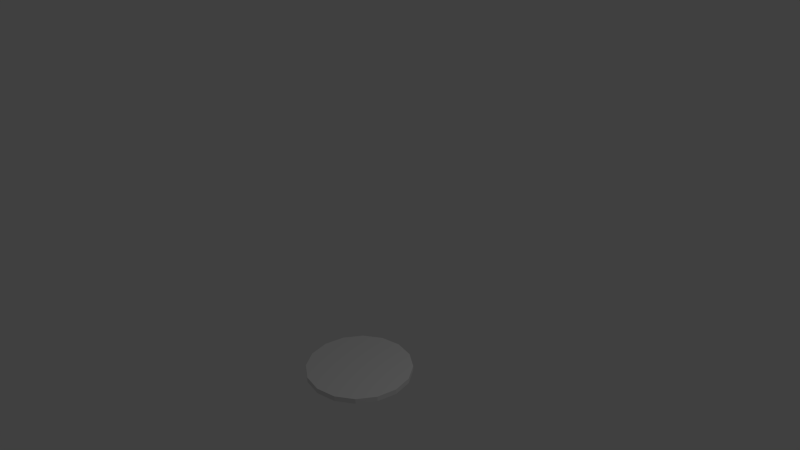 # Source: cointoss.blend  (saved by Blender 2.76.0; exported with 4.5.12 LTS)
import bpy
from mathutils import Matrix  # noqa: F401  (used for matrix-valued properties, if any)

bpy.ops.wm.read_factory_settings(use_empty=True)
scene = bpy.context.scene
scene.name = 'Scene'

# ---- collections
col_collection_1 = bpy.data.collections.new('Collection 1'); scene.collection.children.link(col_collection_1)

# ---- world
world_world = bpy.data.worlds.new('World'); scene.world = world_world
world_world.color = (0.05088, 0.05088, 0.05088)
world_world.use_sun_shadow = False
world_world.sun_shadow_jitter_overblur = 0.0
world_world.cycles.sampling_method = 'MANUAL'
world_world.cycles.sample_map_resolution = 256

# ---- cameras
cam_camera = bpy.data.cameras.new('Camera')
cam_camera.clip_end = 100.0
cam_camera.lens = 35.0
cam_camera.sensor_width = 32.0
cam_camera.sensor_height = 18.0
cam_camera.ortho_scale = 7.314
cam_camera.dof.focus_distance = 0.0
cam_camera.dof.aperture_fstop = 128.0

# ---- lights
light_lamp = bpy.data.lights.new('Lamp', 'POINT')
light_lamp.transmission_factor = 0.0
light_lamp.cutoff_distance = 30.0
light_lamp.energy = 100.0
light_lamp.shadow_buffer_clip_start = 1.001
light_lamp.shadow_soft_size = 0.1
light_lamp.shadow_maximum_resolution = 0.006
light_lamp.use_absolute_resolution = True
light_lamp.cycles.use_multiple_importance_sampling = False

# ---- meshes
me_circle = bpy.data.meshes.new('Circle')
me_circle.from_pydata([(0.0, 1.0, 0.0), (-0.3827, 0.9239, 0.0), (-0.7071, 0.7071, 0.0), (-0.9239, 0.3827, 0.0), (-1.0, -4.371e-08, 0.0), (-0.9239, -0.3827, 0.0), (-0.7071, -0.7071, 0.0), (-0.3827, -0.9239, 0.0), (-1.51e-07, -1.0, 0.0), (0.3827, -0.9239, 0.0), (0.7071, -0.7071, 0.0), (0.9239, -0.3827, 0.0), (1.0, 1.192e-08, 0.0), (0.9239, 0.3827, 0.0), (0.7071, 0.7071, 0.0), (0.3827, 0.9239, 0.0), (0.0, 1.0, 0.1), (-0.3827, 0.9239, 0.1), (-0.7071, 0.7071, 0.1), (-0.9239, 0.3827, 0.1), (-1.0, -4.371e-08, 0.1), (-0.9239, -0.3827, 0.1), (-0.7071, -0.7071, 0.1), (-0.3827, -0.9239, 0.1), (-1.51e-07, -1.0, 0.1), (0.3827, -0.9239, 0.1), (0.7071, -0.7071, 0.1), (0.9239, -0.3827, 0.1), (1.0, 1.192e-08, 0.1), (0.9239, 0.3827, 0.1), (0.7071, 0.7071, 0.1), (0.3827, 0.9239, 0.1), (-3.725e-08, 0.0, 0.1), (-2.98e-08, 0.0, 0.1), (-5.96e-08, 0.0, 0.1), (-5.96e-08, 0.0, 0.1), (-5.96e-08, 1.118e-08, 0.1), (-5.96e-08, 0.0, 0.1), (-5.96e-08, 0.0, 0.1), (-2.98e-08, 0.0, 0.1), (-3.725e-08, 0.0, 0.1), (-2.98e-08, 0.0, 0.1), (-5.96e-08, 0.0, 0.1), (-5.96e-08, 0.0, 0.1), (0.0, 1.118e-08, 0.1), (-5.96e-08, 0.0, 0.1), (-5.96e-08, 0.0, 0.1), (-2.98e-08, 0.0, 0.1), (-3.725e-08, 0.0, 0.0), (-2.98e-08, 0.0, 0.0), (-5.96e-08, 0.0, 0.0), (-5.96e-08, 0.0, 0.0), (-5.96e-08, 1.118e-08, 0.0), (-5.96e-08, 0.0, 0.0), (-5.96e-08, 0.0, 0.0), (-2.98e-08, 0.0, 0.0), (-3.725e-08, 0.0, 0.0), (-2.98e-08, 0.0, 0.0), (-5.96e-08, 0.0, 0.0), (-5.96e-08, 0.0, 0.0), (0.0, 1.118e-08, 0.0), (-5.96e-08, 0.0, 0.0), (-5.96e-08, 0.0, 0.0), (-2.98e-08, 0.0, 0.0)], [], [(10, 9, 25, 26), (3, 2, 18, 19), (11, 10, 26, 27), (4, 3, 19, 20), (12, 11, 27, 28), (5, 4, 20, 21), (13, 12, 28, 29), (6, 5, 21, 22), (14, 13, 29, 30), (7, 6, 22, 23), (15, 14, 30, 31), (8, 7, 23, 24), (1, 0, 16, 17), (0, 15, 31, 16), (9, 8, 24, 25), (2, 1, 17, 18), (16, 31, 47, 32), (25, 24, 40, 41), (18, 17, 33, 34), (26, 25, 41, 42), (19, 18, 34, 35), (27, 26, 42, 43), (20, 19, 35, 36), (28, 27, 43, 44), (21, 20, 36, 37), (29, 28, 44, 45), (22, 21, 37, 38), (30, 29, 45, 46), (23, 22, 38, 39), (31, 30, 46, 47), (24, 23, 39, 40), (17, 16, 32, 33), (9, 10, 58, 57), (2, 3, 51, 50), (10, 11, 59, 58), (3, 4, 52, 51), (11, 12, 60, 59), (4, 5, 53, 52), (12, 13, 61, 60), (5, 6, 54, 53), (13, 14, 62, 61), (6, 7, 55, 54), (14, 15, 63, 62), (7, 8, 56, 55), (0, 1, 49, 48), (15, 0, 48, 63), (8, 9, 57, 56), (1, 2, 50, 49)])
me_circle.use_remesh_preserve_volume = False
me_circle.use_remesh_preserve_attributes = False
me_circle.use_mirror_vertex_groups = False
me_circle.update()

# ---- objects
ob_circle = bpy.data.objects.new('Circle', me_circle)
ob_lamp = bpy.data.objects.new('Lamp', light_lamp)
ob_camera = bpy.data.objects.new('Camera', cam_camera)

# ---- transforms, parenting, visibility, modifiers, constraints
ob_circle.location = (0.0, 0.0, 0.0)
ob_circle.rotation_euler = (1.492e-13, 6.283, 1.344e-07)
ob_circle.lineart.crease_threshold = 0.0
ob_lamp.location = (4.076, 1.005, 5.904)
ob_lamp.rotation_euler = (0.6503, 0.05522, 1.866)
ob_lamp.lock_rotations_4d = False
ob_lamp.empty_display_type = 'ARROWS'
ob_lamp.color = (0.0, 0.0, 0.0, 0.0)
ob_lamp.lineart.crease_threshold = 0.0
ob_camera.location = (10.33, -8.56, 9.673)
ob_camera.rotation_euler = (1.109, 0.01082, 0.8149)
ob_camera.lock_rotations_4d = False
ob_camera.empty_display_type = 'ARROWS'
ob_camera.color = (0.0, 0.0, 0.0, 0.0)
ob_camera.display_type = 'WIRE'
ob_camera.lineart.crease_threshold = 0.0

# ---- collection membership
col_collection_1.objects.link(ob_circle)
col_collection_1.objects.link(ob_lamp)
col_collection_1.objects.link(ob_camera)

# ---- scene / render settings (as saved in the file)
scene.camera = ob_camera
scene.frame_start = 0; scene.frame_end = 165; scene.frame_set(164)
scene.render.engine = 'BLENDER_EEVEE_NEXT'
scene.render.resolution_percentage = 50
scene.render.dither_intensity = 0.0
scene.cycles.use_denoising = False
scene.cycles.samples = 10
scene.cycles.sampling_pattern = 'TABULATED_SOBOL'
scene.cycles.light_sampling_threshold = 0.0
scene.cycles.use_adaptive_sampling = False
scene.cycles.use_light_tree = False
scene.cycles.blur_glossy = 0.0
scene.cycles.pixel_filter_type = 'GAUSSIAN'
scene.cycles.sample_clamp_indirect = 0.0
scene.view_settings.view_transform = 'Standard'
bpy.context.view_layer.update()
